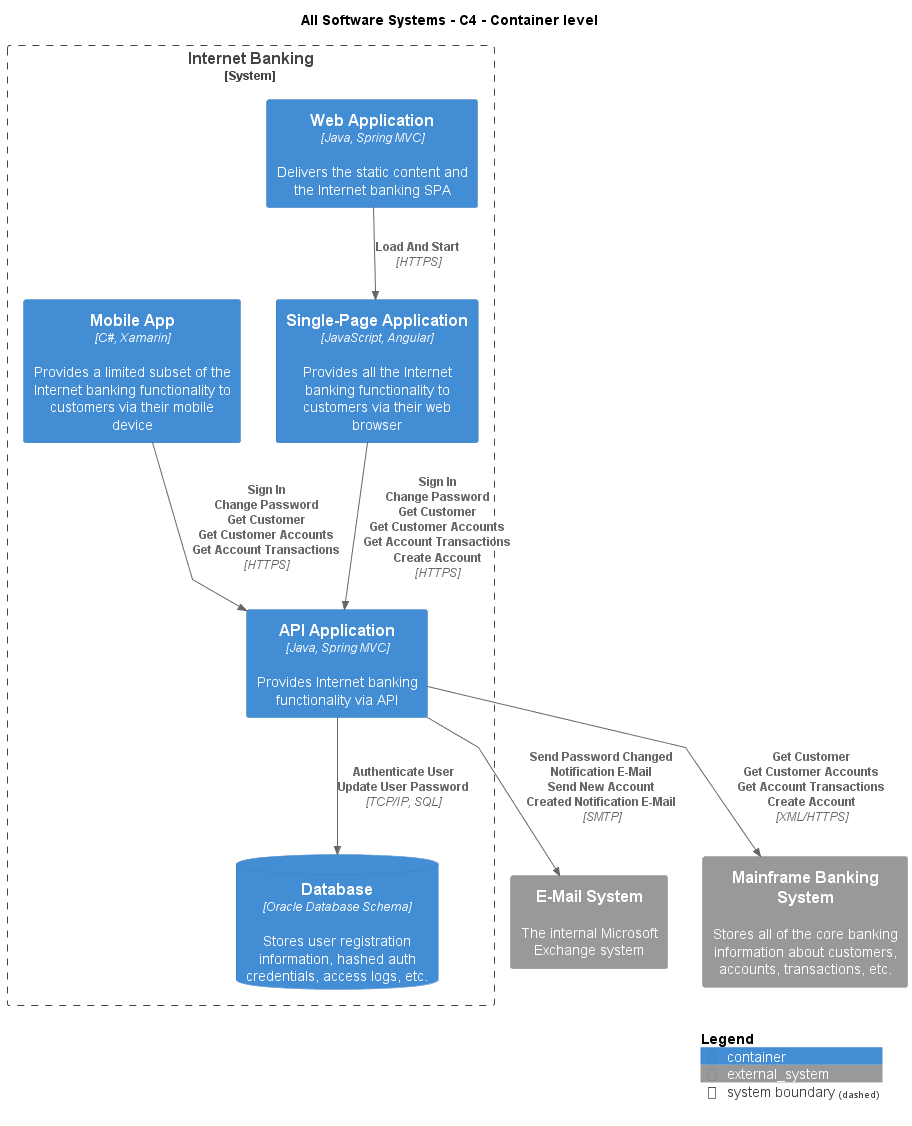

The diagram above was rendered by PlantUML. Its source (embedded in the PNG):
@startuml
!include .c4s\C4_Container.puml

AddElementTag("c4interflow:lifecycle:new", $bgColor=green, $fontColor=#ffffff, $borderColor=green, $shadowing="False")
AddElementTag("c4interflow:lifecycle:changed", $bgColor=orange, $fontColor=#ffffff, $borderColor=orange, $shadowing="False")
AddElementTag("c4interflow:lifecycle:removed", $bgColor=red, $fontColor=#ffffff, $borderColor=red, $shadowing="False")

AddRelTag("c4interflow:lifecycle:new", $textColor=green, $lineColor=green)
AddRelTag("c4interflow:lifecycle:changed", $textColor=orange, $lineColor=orange)
AddRelTag("c4interflow:lifecycle:removed", $textColor=red, $lineColor=red)

SHOW_PERSON_PORTRAIT()
LAYOUT_TOP_DOWN()

skinparam linetype polyline

title All Software Systems - C4 - Container level


System_Boundary(BigBankPlc.SoftwareSystems.InternetBanking, "Internet Banking") {
    Container(BigBankPlc.SoftwareSystems.InternetBanking.Containers.WebApplication, "Web Application", "Java, Spring MVC", "Delivers the static content and the Internet banking SPA")
    Container(BigBankPlc.SoftwareSystems.InternetBanking.Containers.SinglePageApp, "Single-Page Application", "JavaScript, Angular", "Provides all the Internet banking functionality to customers via their web browser")
    Container(BigBankPlc.SoftwareSystems.InternetBanking.Containers.APIApplication, "API Application", "Java, Spring MVC", "Provides Internet banking functionality via API")
    ContainerDb(BigBankPlc.SoftwareSystems.InternetBanking.Containers.Database, "Database", "Oracle Database Schema", "Stores user registration information, hashed auth credentials, access logs, etc.")
    Container(BigBankPlc.SoftwareSystems.InternetBanking.Containers.MobileApp, "Mobile App", "C#, Xamarin", "Provides a limited subset of the Internet banking functionality to customers via their mobile device")
}
System_Ext(BigBankPlc.SoftwareSystems.EMailSystem, "E-Mail System", "The internal Microsoft Exchange system")
System_Ext(BigBankPlc.SoftwareSystems.MainframeBankingSystem, "Mainframe Banking System", "Stores all of the core banking information about customers, accounts, transactions, etc.")

Rel(BigBankPlc.SoftwareSystems.InternetBanking.Containers.WebApplication, BigBankPlc.SoftwareSystems.InternetBanking.Containers.SinglePageApp, "Load And Start", "HTTPS", $tags="protocol:https")
Rel(BigBankPlc.SoftwareSystems.InternetBanking.Containers.SinglePageApp, BigBankPlc.SoftwareSystems.InternetBanking.Containers.APIApplication, "Sign In\nChange Password\nGet Customer\nGet Customer Accounts\nGet Account Transactions\nCreate Account", "HTTPS", $tags="protocol:https")
Rel(BigBankPlc.SoftwareSystems.InternetBanking.Containers.APIApplication, BigBankPlc.SoftwareSystems.InternetBanking.Containers.Database, "Authenticate User\nUpdate User Password", "TCP/IP, SQL", $tags="protocol:tcp/ip, sql")
Rel(BigBankPlc.SoftwareSystems.InternetBanking.Containers.APIApplication, BigBankPlc.SoftwareSystems.EMailSystem, "Send Password Changed Notification E-Mail\nSend New Account Created Notification E-Mail", "SMTP", $tags="protocol:smtp")
Rel(BigBankPlc.SoftwareSystems.InternetBanking.Containers.APIApplication, BigBankPlc.SoftwareSystems.MainframeBankingSystem, "Get Customer\nGet Customer Accounts\nGet Account Transactions\nCreate Account", "XML/HTTPS", $tags="protocol:xml/https")
Rel(BigBankPlc.SoftwareSystems.InternetBanking.Containers.MobileApp, BigBankPlc.SoftwareSystems.InternetBanking.Containers.APIApplication, "Sign In\nChange Password\nGet Customer\nGet Customer Accounts\nGet Account Transactions", "HTTPS", $tags="protocol:https")


SHOW_LEGEND()
@enduml